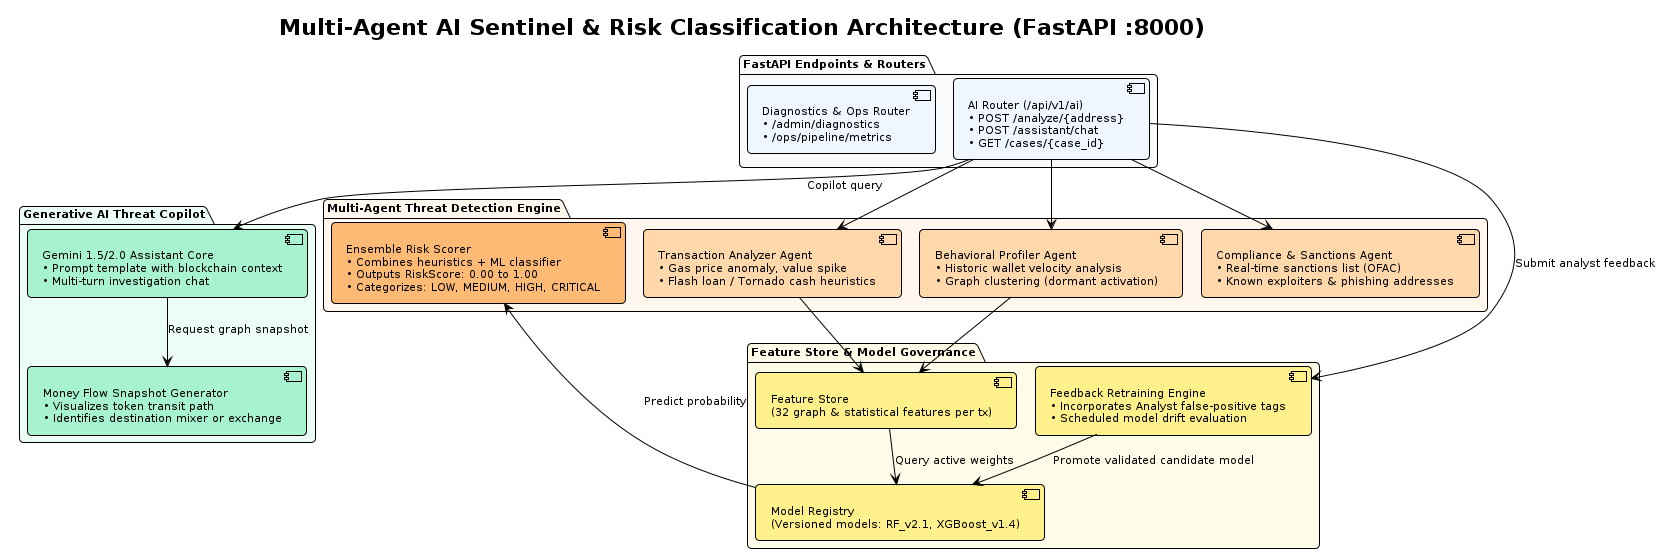

The diagram above was rendered by PlantUML. Its source (embedded in the PNG):
@startuml ai-threat-detection-components
!pragma layout smetana
!theme plain
skinparam defaultFontName "DejaVu Sans"
skinparam defaultFontSize 11
skinparam roundCorner 8
skinparam shadowing false
skinparam linetype ortho

title Multi-Agent AI Sentinel & Risk Classification Architecture (FastAPI :8000)

package "FastAPI Endpoints & Routers" #F8FAFC {
  component "AI Router (/api/v1/ai)\n• POST /analyze/{address}\n• POST /assistant/chat\n• GET /cases/{case_id}" as ROUTER_AI #EFF6FF
  component "Diagnostics & Ops Router\n• /admin/diagnostics\n• /ops/pipeline/metrics" as ROUTER_OPS #EFF6FF
}

package "Multi-Agent Threat Detection Engine" #FFF7ED {
  component "Transaction Analyzer Agent\n• Gas price anomaly, value spike\n• Flash loan / Tornado cash heuristics" as AGENT_TX #FED7AA

  component "Behavioral Profiler Agent\n• Historic wallet velocity analysis\n• Graph clustering (dormant activation)" as AGENT_BEHAVIOR #FED7AA

  component "Compliance & Sanctions Agent\n• Real-time sanctions list (OFAC)\n• Known exploiters & phishing addresses" as AGENT_COMPLIANCE #FED7AA

  component "Ensemble Risk Scorer\n• Combines heuristics + ML classifier\n• Outputs RiskScore: 0.00 to 1.00\n• Categorizes: LOW, MEDIUM, HIGH, CRITICAL" as ENSEMBLE_SCORER #FDBA74
}

package "Generative AI Threat Copilot" #ECFDF5 {
  component "Gemini 1.5/2.0 Assistant Core\n• Prompt template with blockchain context\n• Multi-turn investigation chat" as GEMINI_COPILOT #A7F3D0
  component "Money Flow Snapshot Generator\n• Visualizes token transit path\n• Identifies destination mixer or exchange" as FLOW_GEN #A7F3D0
}

package "Feature Store & Model Governance" #FEFCE8 {
  component "Feature Store\n(32 graph & statistical features per tx)" as FEATURE_STORE #FEF08A
  component "Model Registry\n(Versioned models: RF_v2.1, XGBoost_v1.4)" as MODEL_REGISTRY #FEF08A
  component "Feedback Retraining Engine\n• Incorporates Analyst false-positive tags\n• Scheduled model drift evaluation" as RETRAIN_ENGINE #FEF08A
}

ROUTER_AI --> AGENT_TX
ROUTER_AI --> AGENT_BEHAVIOR
ROUTER_AI --> AGENT_COMPLIANCE

AGENT_TX --> FEATURE_STORE
AGENT_BEHAVIOR --> FEATURE_STORE
FEATURE_STORE --> MODEL_REGISTRY : Query active weights
MODEL_REGISTRY --> ENSEMBLE_SCORER : Predict probability

ROUTER_AI --> GEMINI_COPILOT : Copilot query
GEMINI_COPILOT --> FLOW_GEN : Request graph snapshot

ROUTER_AI --> RETRAIN_ENGINE : Submit analyst feedback
RETRAIN_ENGINE --> MODEL_REGISTRY : Promote validated candidate model
@enduml